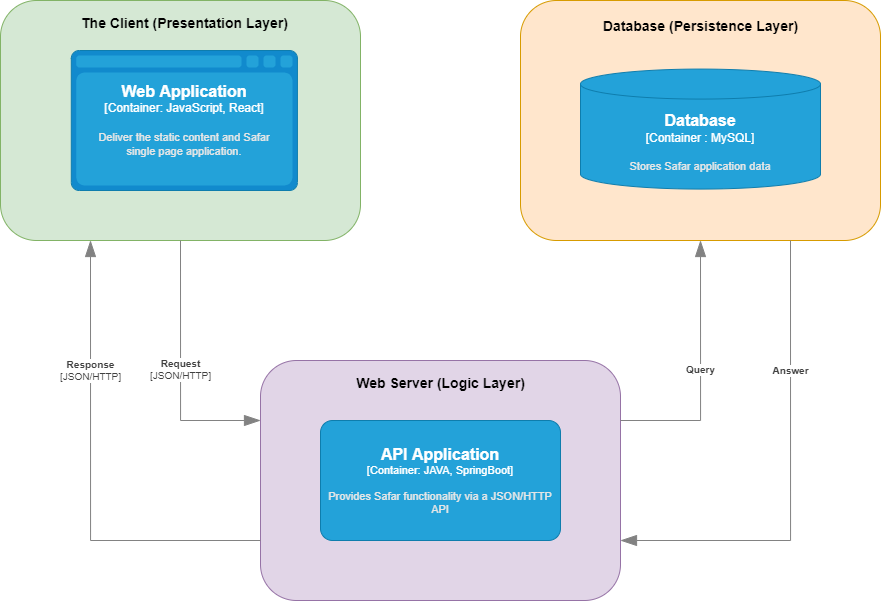

The diagram above was exported from draw.io. Its source (the exported page's mxGraphModel, read from the mxfile embedded in the PNG):
<mxGraphModel dx="1221" dy="644" grid="1" gridSize="10" guides="1" tooltips="1" connect="1" arrows="1" fold="1" page="1" pageScale="1" pageWidth="850" pageHeight="1100" math="0" shadow="0">
  <root>
    <mxCell id="0" />
    <mxCell id="1" parent="0" />
    <mxCell id="5QeVgJIUxzTADciQUx5e-10" value="" style="group" vertex="1" connectable="0" parent="1">
      <mxGeometry x="600" y="40" width="360" height="240" as="geometry" />
    </mxCell>
    <mxCell id="5QeVgJIUxzTADciQUx5e-4" value="" style="rounded=1;whiteSpace=wrap;html=1;fillColor=#ffe6cc;strokeColor=#d79b00;" vertex="1" parent="5QeVgJIUxzTADciQUx5e-10">
      <mxGeometry width="360" height="240" as="geometry" />
    </mxCell>
    <mxCell id="5QeVgJIUxzTADciQUx5e-7" value="&lt;font style=&quot;font-size: 14px&quot;&gt;Database (Persistence Layer)&lt;/font&gt;" style="text;strokeColor=none;fillColor=none;html=1;fontSize=24;fontStyle=1;verticalAlign=middle;align=center;" vertex="1" parent="5QeVgJIUxzTADciQUx5e-10">
      <mxGeometry x="85" y="11.428571428571429" width="190" height="22.857142857142858" as="geometry" />
    </mxCell>
    <object placeholders="1" c4Type="Database" c4Container="Container " c4Technology="MySQL" c4Description="Stores Safar application data " label="&lt;font style=&quot;font-size: 16px&quot;&gt;&lt;b&gt;%c4Type%&lt;/font&gt;&lt;div&gt;[%c4Container%:&amp;nbsp;%c4Technology%]&lt;/div&gt;&lt;br&gt;&lt;div&gt;&lt;font style=&quot;font-size: 11px&quot;&gt;&lt;font color=&quot;#E6E6E6&quot;&gt;%c4Description%&lt;/font&gt;&lt;/div&gt;" id="5QeVgJIUxzTADciQUx5e-8">
      <mxCell style="shape=cylinder3;size=15;whiteSpace=wrap;html=1;boundedLbl=1;rounded=0;labelBackgroundColor=none;fillColor=#23A2D9;fontSize=12;fontColor=#ffffff;align=center;strokeColor=#0E7DAD;metaEdit=1;points=[[0.5,0,0],[1,0.25,0],[1,0.5,0],[1,0.75,0],[0.5,1,0],[0,0.75,0],[0,0.5,0],[0,0.25,0]];resizable=0;" vertex="1" parent="5QeVgJIUxzTADciQUx5e-10">
        <mxGeometry x="60" y="68.57142857142857" width="240" height="120" as="geometry" />
      </mxCell>
    </object>
    <mxCell id="5QeVgJIUxzTADciQUx5e-12" value="" style="group" vertex="1" connectable="0" parent="1">
      <mxGeometry x="80" y="40" width="360" height="240" as="geometry" />
    </mxCell>
    <mxCell id="5QeVgJIUxzTADciQUx5e-14" value="" style="group" vertex="1" connectable="0" parent="5QeVgJIUxzTADciQUx5e-12">
      <mxGeometry width="360" height="240" as="geometry" />
    </mxCell>
    <mxCell id="5QeVgJIUxzTADciQUx5e-2" value="&lt;p style=&quot;line-height: 0.4&quot;&gt;&lt;br&gt;&lt;/p&gt;" style="rounded=1;whiteSpace=wrap;html=1;fillColor=#d5e8d4;strokeColor=#82b366;align=center;" vertex="1" parent="5QeVgJIUxzTADciQUx5e-14">
      <mxGeometry width="360" height="240" as="geometry" />
    </mxCell>
    <mxCell id="5QeVgJIUxzTADciQUx5e-5" value="&lt;font style=&quot;font-size: 14px&quot;&gt;The Client (Presentation Layer)&lt;/font&gt;" style="text;strokeColor=none;fillColor=none;html=1;fontSize=24;fontStyle=1;verticalAlign=middle;align=center;" vertex="1" parent="5QeVgJIUxzTADciQUx5e-14">
      <mxGeometry x="61.71" y="10" width="244.29" height="20" as="geometry" />
    </mxCell>
    <object placeholders="1" c4Type="Web Application" c4Container="Container" c4Technology="JavaScript, React" c4Description="Deliver the static content and Safar&#10;single page application." label="&lt;font style=&quot;font-size: 16px&quot;&gt;&lt;b&gt;%c4Type%&lt;/font&gt;&lt;div&gt;[%c4Container%:&amp;nbsp;%c4Technology%]&lt;/div&gt;&lt;br&gt;&lt;div&gt;&lt;font style=&quot;font-size: 11px&quot;&gt;&lt;font color=&quot;#E6E6E6&quot;&gt;%c4Description%&lt;/font&gt;&lt;/div&gt;" id="5QeVgJIUxzTADciQUx5e-13">
      <mxCell style="shape=mxgraph.c4.webBrowserContainer;whiteSpace=wrap;html=1;boundedLbl=1;rounded=0;labelBackgroundColor=none;fillColor=#118ACD;fontSize=12;fontColor=#ffffff;align=center;strokeColor=#0E7DAD;metaEdit=1;points=[[0.5,0,0],[1,0.25,0],[1,0.5,0],[1,0.75,0],[0.5,1,0],[0,0.75,0],[0,0.5,0],[0,0.25,0]];resizable=0;" vertex="1" parent="5QeVgJIUxzTADciQUx5e-14">
        <mxGeometry x="70.78999999999999" y="50" width="226.14" height="140" as="geometry" />
      </mxCell>
    </object>
    <mxCell id="5QeVgJIUxzTADciQUx5e-16" value="" style="group" vertex="1" connectable="0" parent="1">
      <mxGeometry x="340" y="400" width="360" height="240" as="geometry" />
    </mxCell>
    <mxCell id="5QeVgJIUxzTADciQUx5e-3" value="" style="rounded=1;whiteSpace=wrap;html=1;fillColor=#e1d5e7;strokeColor=#9673a6;" vertex="1" parent="5QeVgJIUxzTADciQUx5e-16">
      <mxGeometry width="360" height="240" as="geometry" />
    </mxCell>
    <mxCell id="5QeVgJIUxzTADciQUx5e-6" value="&lt;font style=&quot;font-size: 14px&quot;&gt;Web Server (Logic Layer)&lt;/font&gt;" style="text;strokeColor=none;fillColor=none;html=1;fontSize=24;fontStyle=1;verticalAlign=middle;align=center;" vertex="1" parent="5QeVgJIUxzTADciQUx5e-16">
      <mxGeometry x="85" y="10" width="190" height="20" as="geometry" />
    </mxCell>
    <object placeholders="1" c4Name="API Application" c4Type="Container" c4Technology="JAVA, SpringBoot" c4Description="Provides Safar functionality via a JSON/HTTP API " label="&lt;font style=&quot;font-size: 16px&quot;&gt;&lt;b&gt;%c4Name%&lt;/b&gt;&lt;/font&gt;&lt;div&gt;[%c4Type%: %c4Technology%]&lt;/div&gt;&lt;br&gt;&lt;div&gt;&lt;font style=&quot;font-size: 11px&quot;&gt;&lt;font color=&quot;#E6E6E6&quot;&gt;%c4Description%&lt;/font&gt;&lt;/div&gt;" id="5QeVgJIUxzTADciQUx5e-9">
      <mxCell style="rounded=1;whiteSpace=wrap;html=1;fontSize=11;labelBackgroundColor=none;fillColor=#23A2D9;fontColor=#ffffff;align=center;arcSize=10;strokeColor=#0E7DAD;metaEdit=1;resizable=0;points=[[0.25,0,0],[0.5,0,0],[0.75,0,0],[1,0.25,0],[1,0.5,0],[1,0.75,0],[0.75,1,0],[0.5,1,0],[0.25,1,0],[0,0.75,0],[0,0.5,0],[0,0.25,0]];" vertex="1" parent="5QeVgJIUxzTADciQUx5e-16">
        <mxGeometry x="60" y="60" width="240" height="120" as="geometry" />
      </mxCell>
    </object>
    <object placeholders="1" c4Type="Relationship" c4Technology="JSON/HTTP" c4Description="Request" label="&lt;div style=&quot;text-align: left&quot;&gt;&lt;div style=&quot;text-align: center&quot;&gt;&lt;b&gt;%c4Description%&lt;/b&gt;&lt;/div&gt;&lt;div style=&quot;text-align: center&quot;&gt;[%c4Technology%]&lt;/div&gt;&lt;/div&gt;" id="5QeVgJIUxzTADciQUx5e-17">
      <mxCell style="endArrow=blockThin;html=1;fontSize=10;fontColor=#404040;strokeWidth=1;endFill=1;strokeColor=#828282;elbow=vertical;metaEdit=1;endSize=14;startSize=14;jumpStyle=arc;jumpSize=16;rounded=0;edgeStyle=orthogonalEdgeStyle;entryX=0;entryY=0.25;entryDx=0;entryDy=0;exitX=0.5;exitY=1;exitDx=0;exitDy=0;" edge="1" parent="1" source="5QeVgJIUxzTADciQUx5e-2" target="5QeVgJIUxzTADciQUx5e-3">
        <mxGeometry width="240" relative="1" as="geometry">
          <mxPoint x="120" y="340" as="sourcePoint" />
          <mxPoint x="280" y="500" as="targetPoint" />
        </mxGeometry>
      </mxCell>
    </object>
    <object placeholders="1" c4Type="Relationship" c4Technology="JSON/HTTP" c4Description="Response" label="&lt;div style=&quot;text-align: left&quot;&gt;&lt;div style=&quot;text-align: center&quot;&gt;&lt;b&gt;%c4Description%&lt;/b&gt;&lt;/div&gt;&lt;div style=&quot;text-align: center&quot;&gt;[%c4Technology%]&lt;/div&gt;&lt;/div&gt;" id="5QeVgJIUxzTADciQUx5e-18">
      <mxCell style="endArrow=blockThin;html=1;fontSize=10;fontColor=#404040;strokeWidth=1;endFill=1;strokeColor=#828282;elbow=vertical;metaEdit=1;endSize=14;startSize=14;jumpStyle=arc;jumpSize=16;rounded=0;edgeStyle=orthogonalEdgeStyle;entryX=0.25;entryY=1;entryDx=0;entryDy=0;exitX=0;exitY=0.75;exitDx=0;exitDy=0;" edge="1" parent="1" source="5QeVgJIUxzTADciQUx5e-3" target="5QeVgJIUxzTADciQUx5e-2">
        <mxGeometry x="0.4467" width="240" relative="1" as="geometry">
          <mxPoint x="10" y="490" as="sourcePoint" />
          <mxPoint x="170" y="650" as="targetPoint" />
          <mxPoint as="offset" />
        </mxGeometry>
      </mxCell>
    </object>
    <object placeholders="1" c4Type="Relationship" c4Description="Query" label="&lt;div style=&quot;text-align: left&quot;&gt;&lt;div style=&quot;text-align: center&quot;&gt;&lt;b&gt;%c4Description%&lt;/b&gt;&lt;/div&gt;" id="5QeVgJIUxzTADciQUx5e-19">
      <mxCell style="endArrow=blockThin;html=1;fontSize=10;fontColor=#404040;strokeWidth=1;endFill=1;strokeColor=#828282;elbow=vertical;metaEdit=1;endSize=14;startSize=14;jumpStyle=arc;jumpSize=16;rounded=0;edgeStyle=orthogonalEdgeStyle;entryX=0.5;entryY=1;entryDx=0;entryDy=0;exitX=1;exitY=0.25;exitDx=0;exitDy=0;" edge="1" parent="1" source="5QeVgJIUxzTADciQUx5e-3" target="5QeVgJIUxzTADciQUx5e-4">
        <mxGeometry width="240" relative="1" as="geometry">
          <mxPoint x="920" y="820" as="sourcePoint" />
          <mxPoint x="920" y="900" as="targetPoint" />
          <Array as="points">
            <mxPoint x="780" y="460" />
          </Array>
        </mxGeometry>
      </mxCell>
    </object>
    <object placeholders="1" c4Type="Relationship" c4Description="Answer" label="&lt;div style=&quot;text-align: left&quot;&gt;&lt;div style=&quot;text-align: center&quot;&gt;&lt;b&gt;%c4Description%&lt;/b&gt;&lt;/div&gt;" id="5QeVgJIUxzTADciQUx5e-20">
      <mxCell style="endArrow=blockThin;html=1;fontSize=10;fontColor=#404040;strokeWidth=1;endFill=1;strokeColor=#828282;elbow=vertical;metaEdit=1;endSize=14;startSize=14;jumpStyle=arc;jumpSize=16;rounded=0;edgeStyle=orthogonalEdgeStyle;entryX=1;entryY=0.75;entryDx=0;entryDy=0;exitX=0.75;exitY=1;exitDx=0;exitDy=0;" edge="1" parent="1" source="5QeVgJIUxzTADciQUx5e-4" target="5QeVgJIUxzTADciQUx5e-3">
        <mxGeometry x="-0.4469" width="240" relative="1" as="geometry">
          <mxPoint x="930" y="719.9999999999998" as="sourcePoint" />
          <mxPoint x="930" y="799.9999999999998" as="targetPoint" />
          <Array as="points">
            <mxPoint x="870" y="580" />
          </Array>
          <mxPoint y="1" as="offset" />
        </mxGeometry>
      </mxCell>
    </object>
  </root>
</mxGraphModel>